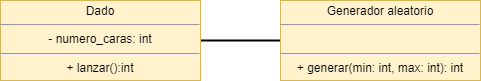

The diagram above was exported from draw.io. Its source (the exported page's mxGraphModel, read from the mxfile embedded in the PNG):
<mxGraphModel dx="852" dy="1064" grid="1" gridSize="10" guides="1" tooltips="1" connect="1" arrows="1" fold="1" page="1" pageScale="1" pageWidth="1000" pageHeight="700" math="0" shadow="0">
  <root>
    <mxCell id="0" />
    <mxCell id="1" parent="0" />
    <mxCell id="5" style="edgeStyle=none;html=1;exitX=1;exitY=0.5;exitDx=0;exitDy=0;endArrow=none;endFill=0;strokeWidth=2;" edge="1" parent="1" source="3" target="4">
      <mxGeometry relative="1" as="geometry" />
    </mxCell>
    <mxCell id="3" value="&lt;p style=&quot;margin:0px;margin-top:4px;text-align:center;&quot;&gt;Dado&lt;/p&gt;&lt;hr&gt;- numero_caras: int&lt;br&gt;&lt;hr&gt;+ lanzar():int&lt;p&gt;&lt;/p&gt;" style="shape=rect;html=1;overflow=fill;whiteSpace=wrap;fillColor=#fff2cc;strokeColor=#d6b656;" vertex="1" parent="1">
      <mxGeometry x="80" y="310" width="200" height="80" as="geometry" />
    </mxCell>
    <mxCell id="4" value="&lt;p style=&quot;margin:0px;margin-top:4px;text-align:center;&quot;&gt;Generador aleatorio&lt;/p&gt;&lt;hr&gt;&lt;br&gt;&lt;hr&gt;+ generar(min: int, max: int): int&lt;p&gt;&lt;/p&gt;" style="shape=rect;html=1;overflow=fill;whiteSpace=wrap;fillColor=#fff2cc;strokeColor=#d6b656;" vertex="1" parent="1">
      <mxGeometry x="360" y="310" width="200" height="80" as="geometry" />
    </mxCell>
  </root>
</mxGraphModel>